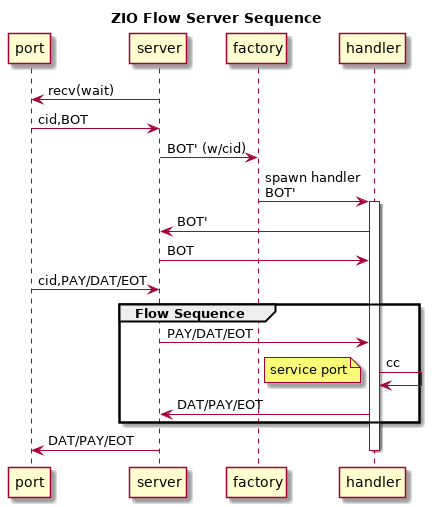

The diagram above was rendered by PlantUML. Its source (embedded in the PNG):
@startuml
title ZIO Flow Server Sequence
participant "port" as port
participant "server" as sc
participant "factory" as factory
participant "handler" as app

sc -> port : recv(wait)
port -> sc : cid,BOT
sc -> factory : BOT' (w/cid)
factory -> app : spawn handler\nBOT'
activate app
        app -> sc : BOT' 
        sc -> app : BOT

        port -> sc : cid,PAY/DAT/EOT
        group Flow Sequence
                sc -> app : PAY/DAT/EOT
                app -> app : cc
                note left
                        service port
                end note
                app -> sc : DAT/PAY/EOT
        end
        sc -> port : DAT/PAY/EOT
deactivate app
@enduml